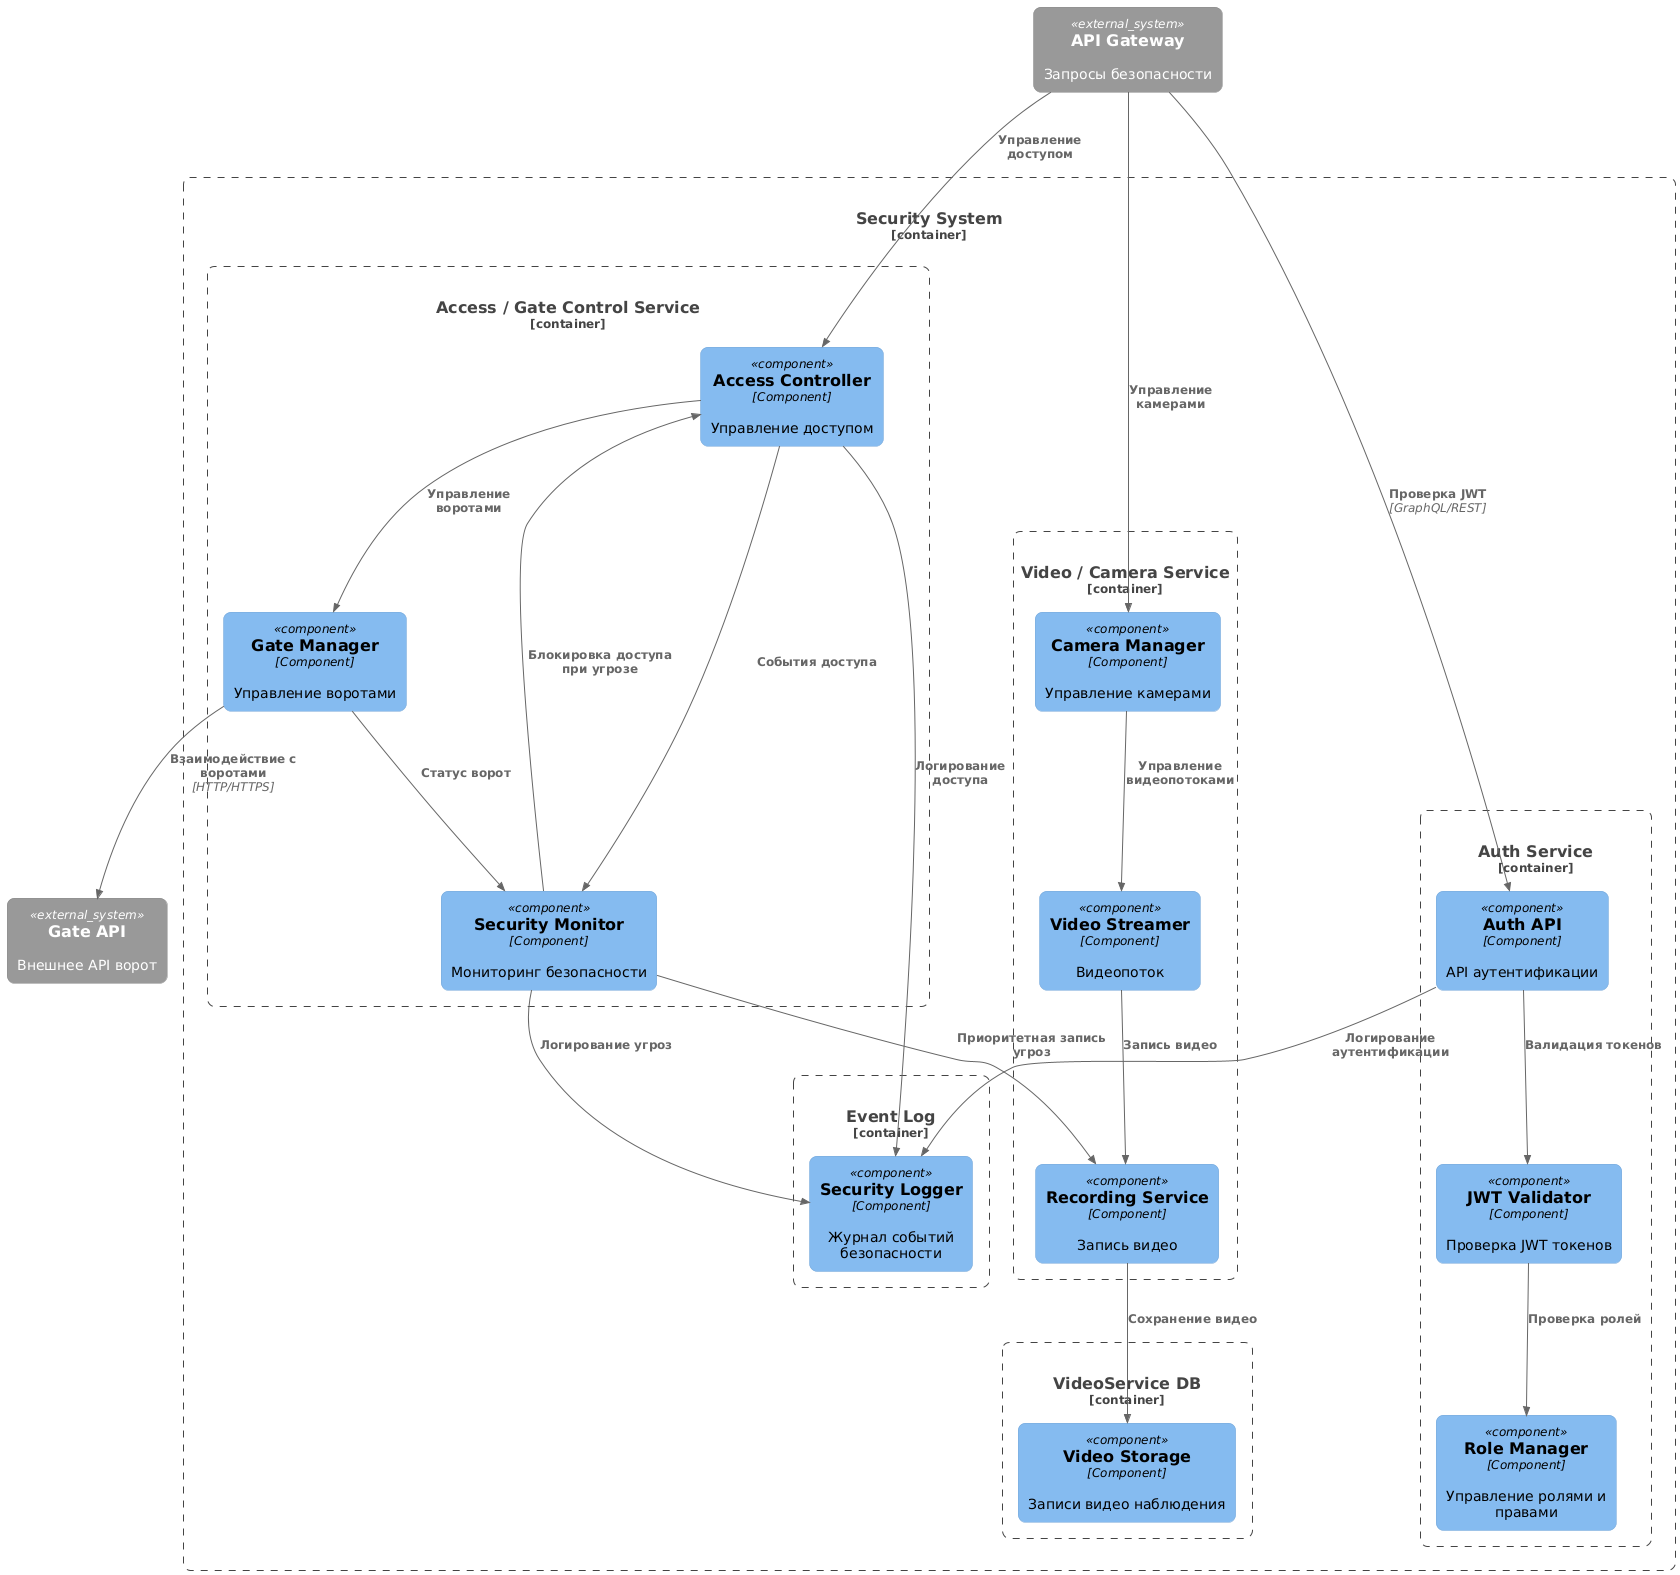

The diagram above was rendered by PlantUML. Its source (embedded in the PNG):
@startuml Security_System_Components

!includeurl https://raw.githubusercontent.com/plantuml-stdlib/C4-PlantUML/master/C4_Component.puml

' Simple layout
skinparam componentStyle rectangle
skinparam roundcorner 15
skinparam nodesep 60
skinparam ranksep 80

' Component diagram shows internal components of containers from WarmHome_Containers.puml
Container_Boundary(security_container, "Security System", "Container", "Система безопасности") {

    ' Internal Components of "Auth Service" container
    Container_Boundary(auth_service_container, "Auth Service", "OIDC / JWT", "Аутентификация и авторизация, ролевая модель") {
        Component(auth_api, "Auth API", "Component", "API аутентификации")
        Component(jwt_validator, "JWT Validator", "Component", "Проверка JWT токенов")
        Component(role_manager, "Role Manager", "Component", "Управление ролями и правами")
    }
    
    ' Internal Components of "Access Control" container  
    Container_Boundary(access_control_container, "Access / Gate Control Service", "Service", "Управление воротами/замками") {
        Component(access_controller, "Access Controller", "Component", "Управление доступом")
        Component(gate_manager, "Gate Manager", "Component", "Управление воротами")
        Component(security_monitor, "Security Monitor", "Component", "Мониторинг безопасности")
    }
    
    ' Internal Components of "Video Service" container
    Container_Boundary(video_service_container, "Video / Camera Service", "WebRTC / RTSP", "Видеопоток") {
        Component(video_streamer, "Video Streamer", "Component", "Видеопоток")
        Component(camera_manager, "Camera Manager", "Component", "Управление камерами")
        Component(recording_service, "Recording Service", "Component", "Запись видео")
    }
    
    ' Internal Components of "Event Log DB" container
    Container_Boundary(event_log_db_container, "Event Log", "Service", "Журнал событий безопасности") {
        Component(security_logger, "Security Logger", "Component", "Журнал событий безопасности")
    }
    
    ' Internal Components of "VideoService DB" container
    Container_Boundary(video_service_db_container, "VideoService DB", "Relational DB", "Записи видео наблюдения") {
        Component(video_storage, "Video Storage", "Component", "Записи видео наблюдения")
    }
}

' External dependencies - based on actual relationships in WarmHome_Containers.puml
System_Ext(api_gateway, "API Gateway", "Запросы безопасности")
System_Ext(gate_api, "Gate API", "Внешнее API ворот")

' =================== Authentication Flow ===================
' API Gateway to Auth Service
Rel(api_gateway, auth_api, "Проверка JWT", "GraphQL/REST")

' Auth Service internal flow
Rel(auth_api, jwt_validator, "Валидация токенов")
Rel(jwt_validator, role_manager, "Проверка ролей")

' =================== Access Control Flow ===================
' API Gateway to Access Control
Rel(api_gateway, access_controller, "Управление доступом")

' Access Control internal flow
Rel(access_controller, gate_manager, "Управление воротами")
Rel(gate_manager, gate_api, "Взаимодействие с воротами", "HTTP/HTTPS")

' Security monitoring flow
Rel(access_controller, security_monitor, "События доступа")
Rel(gate_manager, security_monitor, "Статус ворот")
Rel(security_monitor, security_logger, "Логирование угроз")
Rel(security_monitor, access_controller, "Блокировка доступа при угрозе")

' =================== Video Service Flow ===================
' API Gateway to Video Service
Rel(api_gateway, camera_manager, "Управление камерами")

' Video Service internal flow
Rel(camera_manager, video_streamer, "Управление видеопотоками")
Rel(video_streamer, recording_service, "Запись видео")

' Security coordination with video
Rel(security_monitor, recording_service, "Приоритетная запись угроз")

' =================== Data Storage ===================
' Security logging
Rel(auth_api, security_logger, "Логирование аутентификации")
Rel(access_controller, security_logger, "Логирование доступа")

' Video storage
Rel(recording_service, video_storage, "Сохранение видео")

@enduml